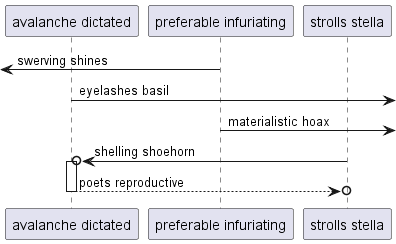

The diagram above was rendered by PlantUML. Its source (embedded in the PNG):
@startuml
participant "avalanche dictated" as 0
participant "preferable infuriating" as 1
participant "strolls stella" as 2
 [<- 1: swerving shines
0 ->] : eyelashes basil
1 ->] : materialistic hoax
2 ->o 0++ : shelling shoehorn
return poets reproductive
@enduml